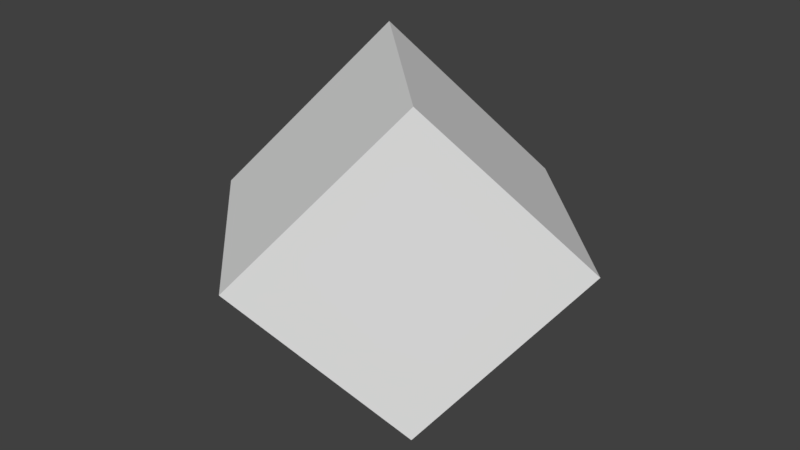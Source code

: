 # Source: default.blend  (saved by Blender 2.79.0; exported with 4.5.12 LTS)
import bpy
from mathutils import Matrix  # noqa: F401  (used for matrix-valued properties, if any)

bpy.ops.wm.read_factory_settings(use_empty=True)
scene = bpy.context.scene
scene.name = 'main'

# ---- collections
col_collection_1 = bpy.data.collections.new('Collection 1'); scene.collection.children.link(col_collection_1)

# ---- world
world_world = bpy.data.worlds.new('world'); scene.world = world_world
world_world.color = (0.05088, 0.05088, 0.05088)
world_world.use_sun_shadow = False
world_world.sun_shadow_jitter_overblur = 0.0
world_world.cycles.sampling_method = 'MANUAL'
world_world.cycles.homogeneous_volume = True

# ---- meshes
me_object = bpy.data.meshes.new('object')
me_object.from_pydata([(-1.0, -1.0, -1.0), (-1.0, -1.0, 1.0), (-1.0, 1.0, -1.0), (-1.0, 1.0, 1.0), (1.0, -1.0, -1.0), (1.0, -1.0, 1.0), (1.0, 1.0, -1.0), (1.0, 1.0, 1.0), (-1.0, 0.0, -1.0), (-1.0, -1.0, 0.0), (-1.0, 0.0, 1.0), (-1.0, 1.0, 0.0), (0.0, 1.0, -1.0), (0.0, 1.0, 1.0), (1.0, 1.0, 0.0), (1.0, 0.0, -1.0), (1.0, 0.0, 1.0), (1.0, -1.0, 0.0), (0.0, -1.0, -1.0), (0.0, -1.0, 1.0), (0.0, 0.0, 1.0), (0.0, 0.0, -1.0), (0.0, -1.0, 0.0), (1.0, 0.0, 0.0), (0.0, 1.0, 0.0), (-1.0, 0.0, 0.0)], [], [(25, 10, 3, 11), (24, 13, 7, 14), (23, 16, 5, 17), (22, 19, 1, 9), (21, 15, 4, 18), (20, 10, 1, 19), (16, 20, 19, 5), (7, 13, 20, 16), (13, 3, 10, 20), (8, 21, 18, 0), (2, 12, 21, 8), (12, 6, 15, 21), (18, 22, 9, 0), (4, 17, 22, 18), (17, 5, 19, 22), (15, 23, 17, 4), (6, 14, 23, 15), (14, 7, 16, 23), (12, 24, 14, 6), (2, 11, 24, 12), (11, 3, 13, 24), (8, 25, 11, 2), (0, 9, 25, 8), (9, 1, 10, 25)])
me_object.use_remesh_preserve_volume = False
me_object.use_remesh_preserve_attributes = False
me_object.use_mirror_vertex_groups = False
me_object.update()

# ---- objects
ob_geo_object = bpy.data.objects.new('geo-object', me_object)

# ---- transforms, parenting, visibility, modifiers, constraints
ob_geo_object.location = (0.0, 0.0, 0.0)
ob_geo_object.rotation_euler = (0.0, -0.7854, 0.7854)
ob_geo_object.lineart.crease_threshold = 0.0

# ---- collection membership
col_collection_1.objects.link(ob_geo_object)

# ---- scene / render settings (as saved in the file)
scene.frame_start = 1; scene.frame_end = 100; scene.frame_set(1)
scene.render.engine = 'CYCLES'
scene.render.image_settings.color_depth = '16'
scene.render.image_settings.compression = 90
scene.render.resolution_percentage = 50
scene.render.dither_intensity = 0.0
scene.render.use_simplify = True
scene.render.use_persistent_data = True
scene.cycles.use_denoising = False
scene.cycles.samples = 10
scene.cycles.sampling_pattern = 'TABULATED_SOBOL'
scene.cycles.light_sampling_threshold = 0.0
scene.cycles.use_adaptive_sampling = False
scene.cycles.use_light_tree = False
scene.cycles.caustics_reflective = False
scene.cycles.caustics_refractive = False
scene.cycles.blur_glossy = 4.0
scene.cycles.max_bounces = 4
scene.cycles.transmission_bounces = 4
scene.cycles.volume_bounces = 2
scene.cycles.transparent_max_bounces = 4
scene.cycles.use_animated_seed = True
scene.cycles.sample_clamp_direct = 4.0
scene.cycles.sample_clamp_indirect = 2.0
scene.cycles.debug_bvh_type = 'STATIC_BVH'
scene.view_settings.view_transform = 'Standard'
bpy.context.view_layer.update()

# ---- added for rendering (the .blend has no active camera and no usable light): camera, sun
cam_auto = bpy.data.cameras.new('AutoCamera')
cam_auto.lens = 50.0
cam_auto.sensor_width = 36.0
cam_auto.clip_end = 1000.0
ob_auto_camera = bpy.data.objects.new('AutoCamera', cam_auto)
scene.collection.objects.link(ob_auto_camera)
ob_auto_camera.location = (5.17743, -6.21292, 4.14195)
ob_auto_camera.rotation_euler = (1.09748, -7.21219e-08, 0.694738)
scene.camera = ob_auto_camera
light_auto_sun = bpy.data.lights.new('AutoSun', 'SUN')
light_auto_sun.energy = 3.0
light_auto_sun.angle = 0.0523599
ob_auto_sun = bpy.data.objects.new('AutoSun', light_auto_sun)
scene.collection.objects.link(ob_auto_sun)
ob_auto_sun.rotation_euler = (0.872665, 0.174533, 0.523599)
bpy.context.view_layer.update()
